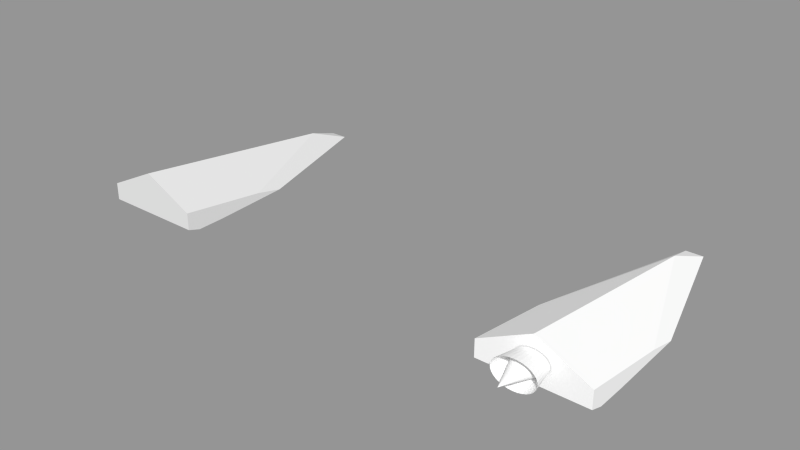 # Source: Wipeout.blend  (saved by Blender 2.69.0; exported with 4.5.12 LTS)
import bpy
from mathutils import Matrix  # noqa: F401  (used for matrix-valued properties, if any)

bpy.ops.wm.read_factory_settings(use_empty=True)
scene = bpy.context.scene
scene.name = 'DummyVehicle'

# ---- collections
col_collection_1_001 = bpy.data.collections.new('Collection 1.001'); scene.collection.children.link(col_collection_1_001)

# ---- materials (node trees are filled in below, after node groups)
mat_pmat_metal = bpy.data.materials.new('pmat/Metal')
mat_dummyvehicle = bpy.data.materials.new('DummyVehicle')
mat_dummyvehicle.alpha_threshold = 0.0
mat_dummyvehicle.use_transparent_shadow = False
mat_dummyvehicle.diffuse_color = (1.0, 1.0, 1.0, 1.0)
mat_dummyvehicle.roughness = 0.5
mat_dummyvehicle.specular_intensity = 0.0
mat_dummyvehicle.line_color = (0.0, 0.0, 0.0, 1.0)
mat_dummyvehiclejet = bpy.data.materials.new('DummyVehicleJet')
mat_dummyvehiclejet.alpha_threshold = 0.0
mat_dummyvehiclejet.use_transparent_shadow = False
mat_dummyvehiclejet.diffuse_color = (1.0, 1.0, 1.0, 1.0)
mat_dummyvehiclejet.roughness = 0.5
mat_dummyvehiclejet.specular_intensity = 0.0
mat_dummyvehiclejet.line_color = (0.0, 0.0, 0.0, 1.0)

# ---- material node trees

# ---- meshes
me_dummyvehicle_mesh = bpy.data.meshes.new('DummyVehicle.mesh')
me_dummyvehicle_mesh.from_pydata([(-1.198, -2.067, 0.1238), (0.0, -2.067, 0.7147), (-0.2, 4.0, -0.3169), (0.0, 3.044, 0.03616), (1.2, -2.067, 0.1263), (0.2, 4.0, -0.3169), (0.0, 0.3266, -0.4934), (0.0, -1.336, -0.5093), (1.2, -0.0006223, -0.1481), (1.2, 0.6587, -0.2928), (1.2, -2.067, -0.2731), (1.2, -1.771, -0.3686), (1.2, -1.099, -0.3622), (-1.198, -2.067, -0.2731), (-1.198, -1.773, -0.368), (-1.198, -0.01971, -0.1492), (-1.198, -1.106, -0.3615), (-1.198, 0.6308, -0.2926)], [], [(3, 5, 2), (15, 3, 2, 17), (0, 17, 16), (2, 5, 6), (5, 9, 12, 6), (0, 16, 14), (3, 8, 9, 5), (4, 10, 11), (3, 1, 4, 8), (8, 4, 9), (13, 0, 14), (6, 12, 11, 7), (12, 4, 11), (9, 4, 12), (0, 15, 17), (16, 6, 7, 14), (17, 2, 6, 16), (10, 13, 14, 7, 11), (0, 1, 3, 15), (1, 0, 13, 10, 4)])
_k = set([(0, 1), (0, 13), (0, 15), (1, 3), (1, 4), (2, 3), (2, 5), (2, 17), (3, 5), (3, 8), (3, 15), (4, 8), (4, 10), (5, 9), (8, 9), (9, 12), (10, 11), (10, 13), (11, 12), (13, 14), (14, 16), (15, 17), (16, 17)])
me_dummyvehicle_mesh.attributes.new('sharp_edge', 'BOOLEAN', 'EDGE').data.foreach_set('value', [ (min(e.vertices), max(e.vertices)) in _k for e in me_dummyvehicle_mesh.edges])
_uv = me_dummyvehicle_mesh.uv_layers.new(name='UVMap')
_uv.uv.foreach_set('vector', [0.2638, 0.6707, 0.1153, 0.7035, 0.1152, 0.6382, 0.7051, 0.473, 0.2638, 0.6707, 0.1152, 0.6382, 0.6066, 0.4731, 0.02803, 0.8901, 0.5297, 0.9787, 0.2075, 0.9884, 0.8401, 0.2805, 0.8401, 0.3359, 0.3314, 0.3082, 0.8401, 0.3359, 0.3774, 0.4731, 0.134, 0.4731, 0.3314, 0.3082, 0.02803, 0.8901, 0.2075, 0.9884, 0.08397, 0.9884, 0.2638, 0.6707, 0.7024, 0.8669, 0.6026, 0.8668, 0.1153, 0.7035, 0.02803, 0.8788, 0.03663, 0.8006, 0.09223, 0.7916, 0.2638, 0.6707, 0.9977, 0.6705, 0.9991, 0.8668, 0.7024, 0.8669, 0.4034, 0.88, 0.02803, 0.8788, 0.5256, 0.8722, 0.02971, 0.9703, 0.02803, 0.8901, 0.08397, 0.9884, 0.3314, 0.3082, 0.134, 0.4731, 0.04092, 0.4731, 0.1012, 0.3082, 0.2125, 0.8113, 0.02803, 0.8788, 0.09223, 0.7916, 0.5256, 0.8722, 0.02803, 0.8788, 0.2125, 0.8113, 0.02803, 0.8901, 0.4093, 0.951, 0.5297, 0.9787, 0.133, 0.1424, 0.3314, 0.3082, 0.1012, 0.3082, 0.04066, 0.1425, 0.3735, 0.1421, 0.8401, 0.2805, 0.3314, 0.3082, 0.133, 0.1424, 0.0, 0.4731, 0.0, 0.1422, 0.04066, 0.1425, 0.1012, 0.3082, 0.04092, 0.4731, 0.9991, 0.4733, 0.9977, 0.6705, 0.2638, 0.6707, 0.7051, 0.473, 0.6597, 0.1702, 0.4561, 0.06838, 0.4557, 1.026e-08, 0.8624, 4.087e-08, 0.8624, 0.0688])
me_dummyvehicle_mesh.materials.append(mat_dummyvehicle)
me_dummyvehicle_mesh.use_remesh_preserve_volume = False
me_dummyvehicle_mesh.use_remesh_preserve_attributes = False
me_dummyvehicle_mesh.use_mirror_vertex_groups = False
me_dummyvehicle_mesh.update()
me_dummyvehicle_mesh_001 = bpy.data.meshes.new('DummyVehicle.mesh.001')
me_dummyvehicle_mesh_001.from_pydata([(0.0001769, -0.5303, 0.3188), (0.09345, -0.5303, 0.3127), (0.1831, -0.5303, 0.2945), (0.2658, -0.5303, 0.2651), (0.3383, -0.5303, 0.2254), (0.3977, -0.5303, 0.1771), (0.4419, -0.5303, 0.122), (0.4691, -0.5303, 0.06225), (0.4783, -0.5303, 6.282e-05), (0.4691, -0.5303, -0.06212), (0.4419, -0.5303, -0.1219), (0.3977, -0.5303, -0.177), (0.3383, -0.5303, -0.2253), (0.2658, -0.5303, -0.265), (0.1427, -2.384e-07, -0.2293), (0.1831, -0.5303, -0.2944), (0.07282, -2.384e-07, -0.2434), (0.09345, -0.5303, -0.3126), (0.0001768, -2.384e-07, -0.2482), (0.0001768, -0.5303, -0.3187), (-0.07247, -2.384e-07, -0.2434), (-0.0931, -0.5303, -0.3126), (-0.1423, -2.384e-07, -0.2293), (-0.1828, -0.5303, -0.2944), (-0.2067, -2.384e-07, -0.2064), (-0.2655, -0.5303, -0.265), (-0.2631, -2.384e-07, -0.1755), (-0.3379, -0.5303, -0.2253), (-0.3094, -2.384e-07, -0.1379), (-0.3974, -0.5303, -0.177), (-0.3439, -2.384e-07, -0.09494), (-0.4415, -0.5303, -0.1219), (-0.365, -2.384e-07, -0.04837), (-0.4688, -0.5303, -0.06212), (-0.3722, -2.384e-07, 6.309e-05), (-0.4779, -0.5303, 6.314e-05), (-0.365, -2.384e-07, 0.04849), (-0.4688, -0.5303, 0.06225), (-0.3439, -2.384e-07, 0.09506), (-0.4415, -0.5303, 0.122), (-0.3094, -2.384e-07, 0.138), (-0.3974, -0.5303, 0.1771), (-0.2631, -2.384e-07, 0.1756), (-0.3379, -0.5303, 0.2255), (-0.2067, -2.384e-07, 0.2065), (-0.2655, -0.5303, 0.2651), (-0.1828, -0.5303, 0.2945), (-0.0931, -0.5303, 0.3127), (0.0001769, -2.384e-07, 0.2479), (0.0001769, -0.9833, 6.291e-05), (0.0727, -2.384e-07, 0.2431), (0.1424, -2.384e-07, 0.229), (0.2067, -2.384e-07, 0.2061), (0.263, -2.384e-07, 0.1753), (0.3093, -2.384e-07, 0.1378), (0.3436, -2.384e-07, 0.0949), (0.3648, -2.384e-07, 0.04841), (0.3719, -2.384e-07, 6.281e-05), (0.3648, -2.384e-07, -0.04829), (0.3436, -2.384e-07, -0.09478), (0.3093, -2.384e-07, -0.1376), (0.263, -2.384e-07, -0.1752), (0.2067, -2.384e-07, -0.206), (-0.1421, -2.384e-07, 0.229), (-0.07235, -2.384e-07, 0.2431)], [], [(14, 15, 17, 16), (16, 17, 19, 18), (18, 19, 21, 20), (20, 21, 23, 22), (22, 23, 25, 24), (24, 25, 27, 26), (26, 27, 29, 28), (28, 29, 31, 30), (30, 31, 33, 32), (32, 33, 35, 34), (34, 35, 37, 36), (36, 37, 39, 38), (38, 39, 41, 40), (40, 41, 43, 42), (42, 43, 45, 44), (48, 49, 50), (50, 49, 51), (51, 49, 52), (52, 49, 53), (53, 49, 54), (54, 49, 55), (55, 49, 56), (56, 49, 57), (57, 49, 58), (58, 49, 59), (59, 49, 60), (60, 49, 61), (61, 49, 62), (64, 49, 48), (63, 49, 64), (48, 0, 1, 50), (50, 1, 2, 51), (51, 2, 3, 52), (52, 3, 4, 53), (53, 4, 5, 54), (54, 5, 6, 55), (55, 6, 7, 56), (56, 7, 8, 57), (57, 8, 9, 58), (58, 9, 10, 59), (59, 10, 11, 60), (60, 11, 12, 61), (61, 12, 13, 62), (62, 13, 15, 14), (44, 45, 46, 63), (64, 47, 0, 48), (63, 46, 47, 64), (62, 49, 14), (14, 49, 16), (16, 49, 18), (18, 49, 20), (20, 49, 22), (22, 49, 24), (24, 49, 26), (26, 49, 28), (28, 49, 30), (30, 49, 32), (32, 49, 34), (34, 49, 36), (36, 49, 38), (38, 49, 40), (40, 49, 42), (42, 49, 44), (44, 49, 63)])
_k = set([(14, 16), (14, 62), (16, 18), (18, 20), (20, 22), (22, 24), (24, 26), (26, 28), (28, 30), (30, 32), (32, 34), (34, 36), (36, 38), (38, 40), (40, 42), (42, 44), (44, 63), (48, 50), (48, 64), (50, 51), (51, 52), (52, 53), (53, 54), (54, 55), (55, 56), (56, 57), (57, 58), (58, 59), (59, 60), (60, 61), (61, 62), (63, 64)])
me_dummyvehicle_mesh_001.attributes.new('sharp_edge', 'BOOLEAN', 'EDGE').data.foreach_set('value', [ (min(e.vertices), max(e.vertices)) in _k for e in me_dummyvehicle_mesh_001.edges])
_uv = me_dummyvehicle_mesh_001.uv_layers.new(name='UVMap')
_uv.uv.foreach_set('vector', [0.8456, 0.1261, 0.9884, 0.1261, 0.9884, 0.1221, 0.8456, 0.1221, 0.8456, 0.1221, 0.9884, 0.1221, 0.9884, 0.1182, 0.8456, 0.1182, 0.8456, 0.2259, 0.9884, 0.2259, 0.9884, 0.2219, 0.8456, 0.2219, 0.8456, 0.2219, 0.9884, 0.2219, 0.9884, 0.218, 0.8456, 0.218, 0.8456, 0.218, 0.9884, 0.218, 0.9884, 0.2143, 0.8456, 0.2143, 0.8456, 0.2143, 0.9884, 0.2143, 0.9884, 0.2108, 0.8456, 0.2108, 0.8456, 0.2108, 0.9884, 0.2108, 0.9884, 0.2075, 0.8456, 0.2075, 0.8456, 0.2075, 0.9884, 0.2075, 0.9884, 0.2045, 0.8456, 0.2045, 0.8456, 0.2045, 0.9884, 0.2045, 0.9884, 0.2017, 0.8456, 0.2017, 0.8456, 0.2017, 0.9884, 0.2017, 0.9884, 0.199, 0.8456, 0.199, 0.8456, 0.199, 0.9884, 0.199, 0.9884, 0.1963, 0.8456, 0.1963, 0.8456, 0.1963, 0.9884, 0.1963, 0.9884, 0.1935, 0.8456, 0.1935, 0.8456, 0.1935, 0.9884, 0.1935, 0.9884, 0.1905, 0.8456, 0.1905, 0.8456, 0.1905, 0.9884, 0.1905, 0.9884, 0.1872, 0.8456, 0.1872, 0.8456, 0.1872, 0.9884, 0.1872, 0.9884, 0.1837, 0.8456, 0.1837, 0.8456, 0.172, 0.9884, 0.168, 0.8456, 0.168, 0.8456, 0.168, 0.9884, 0.1641, 0.8456, 0.1641, 0.8456, 0.1641, 0.9884, 0.1604, 0.8456, 0.1604, 0.8456, 0.1604, 0.9884, 0.1569, 0.8456, 0.1569, 0.8456, 0.1569, 0.9884, 0.1536, 0.8456, 0.1536, 0.8456, 0.1536, 0.9884, 0.1506, 0.8456, 0.1506, 0.8456, 0.1506, 0.9884, 0.1478, 0.8456, 0.1478, 0.8456, 0.1478, 0.9884, 0.1451, 0.8456, 0.1451, 0.8456, 0.1451, 0.9884, 0.1424, 0.8456, 0.1424, 0.8456, 0.1424, 0.9884, 0.1396, 0.8456, 0.1396, 0.8456, 0.1396, 0.9884, 0.1366, 0.8456, 0.1366, 0.8456, 0.1366, 0.9884, 0.1333, 0.8456, 0.1333, 0.8456, 0.1333, 0.9884, 0.1298, 0.8456, 0.1298, 0.8456, 0.176, 0.9884, 0.172, 0.8456, 0.172, 0.8456, 0.1799, 0.9884, 0.176, 0.8456, 0.176, 0.8456, 0.172, 0.9884, 0.172, 0.9884, 0.168, 0.8456, 0.168, 0.8456, 0.168, 0.9884, 0.168, 0.9884, 0.1641, 0.8456, 0.1641, 0.8456, 0.1641, 0.9884, 0.1641, 0.9884, 0.1604, 0.8456, 0.1604, 0.8456, 0.1604, 0.9884, 0.1604, 0.9884, 0.1569, 0.8456, 0.1569, 0.8456, 0.1569, 0.9884, 0.1569, 0.9884, 0.1536, 0.8456, 0.1536, 0.8456, 0.1536, 0.9884, 0.1536, 0.9884, 0.1506, 0.8456, 0.1506, 0.8456, 0.1506, 0.9884, 0.1506, 0.9884, 0.1478, 0.8456, 0.1478, 0.8456, 0.1478, 0.9884, 0.1478, 0.9884, 0.1451, 0.8456, 0.1451, 0.8456, 0.1451, 0.9884, 0.1451, 0.9884, 0.1424, 0.8456, 0.1424, 0.8456, 0.1424, 0.9884, 0.1424, 0.9884, 0.1396, 0.8456, 0.1396, 0.8456, 0.1396, 0.9884, 0.1396, 0.9884, 0.1366, 0.8456, 0.1366, 0.8456, 0.1366, 0.9884, 0.1366, 0.9884, 0.1333, 0.8456, 0.1333, 0.8456, 0.1333, 0.9884, 0.1333, 0.9884, 0.1298, 0.8456, 0.1298, 0.8456, 0.1298, 0.9884, 0.1298, 0.9884, 0.1261, 0.8456, 0.1261, 0.8456, 0.1837, 0.9884, 0.1837, 0.9884, 0.1799, 0.8456, 0.1799, 0.8456, 0.176, 0.9884, 0.176, 0.9884, 0.172, 0.8456, 0.172, 0.8456, 0.1799, 0.9884, 0.1799, 0.9884, 0.176, 0.8456, 0.176, 0.8456, 0.1298, 0.9884, 0.1261, 0.8456, 0.1261, 0.8456, 0.1261, 0.9884, 0.1221, 0.8456, 0.1221, 0.8456, 0.1221, 0.9884, 0.1182, 0.8456, 0.1182, 0.8456, 0.2259, 0.9884, 0.2219, 0.8456, 0.2219, 0.8456, 0.2219, 0.9884, 0.218, 0.8456, 0.218, 0.8456, 0.218, 0.9884, 0.2143, 0.8456, 0.2143, 0.8456, 0.2143, 0.9884, 0.2108, 0.8456, 0.2108, 0.8456, 0.2108, 0.9884, 0.2075, 0.8456, 0.2075, 0.8456, 0.2075, 0.9884, 0.2045, 0.8456, 0.2045, 0.8456, 0.2045, 0.9884, 0.2017, 0.8456, 0.2017, 0.8456, 0.2017, 0.9884, 0.199, 0.8456, 0.199, 0.8456, 0.199, 0.9884, 0.1963, 0.8456, 0.1963, 0.8456, 0.1963, 0.9884, 0.1935, 0.8456, 0.1935, 0.8456, 0.1935, 0.9884, 0.1905, 0.8456, 0.1905, 0.8456, 0.1905, 0.9884, 0.1872, 0.8456, 0.1872, 0.8456, 0.1872, 0.9884, 0.1837, 0.8456, 0.1837, 0.8456, 0.1837, 0.9884, 0.1799, 0.8456, 0.1799])
me_dummyvehicle_mesh_001.materials.append(mat_dummyvehiclejet)
me_dummyvehicle_mesh_001.use_remesh_preserve_volume = False
me_dummyvehicle_mesh_001.use_remesh_preserve_attributes = False
me_dummyvehicle_mesh_001.use_mirror_vertex_groups = False
me_dummyvehicle_mesh_001.update()

# ---- objects
ob_dummyvehicle = bpy.data.objects.new('!DummyVehicle', None)
ob_dummyvehicle_gcol = bpy.data.objects.new('DummyVehicle.gcol', None)
ob_cube = bpy.data.objects.new('Cube', me_dummyvehicle_mesh)
ob_dummyvehicle_mesh = bpy.data.objects.new('DummyVehicle.mesh', me_dummyvehicle_mesh)
ob_dummyvehiclejet_mesh = bpy.data.objects.new('DummyVehicleJet.mesh', me_dummyvehicle_mesh_001)

# ---- transforms, parenting, visibility, modifiers, constraints
ob_dummyvehicle.location = (0.0, 0.0, 0.0)
ob_dummyvehicle.empty_image_offset = (0.0, 0.0)
ob_dummyvehicle.lineart.crease_threshold = 0.0
ob_dummyvehicle_gcol.parent = ob_dummyvehicle
ob_dummyvehicle_gcol.location = (-5.0, 0.0, 0.0)
ob_dummyvehicle_gcol.empty_image_offset = (0.0, 0.0)
ob_dummyvehicle_gcol.lineart.crease_threshold = 0.0
ob_cube.parent = ob_dummyvehicle_gcol
ob_cube.matrix_parent_inverse = Matrix(((1.0, 0.0, 0.0, 5.0), (0.0, 1.0, 0.0, 0.0), (0.0, 0.0, 1.0, 0.0), (0.0, 0.0, 0.0, 1.0)))
ob_cube.location = (-5.0, 0.0, 0.0)
ob_cube.lineart.crease_threshold = 0.0
ob_cube.material_slots[0].link = 'OBJECT'; ob_cube.material_slots[0].material = mat_pmat_metal
ob_dummyvehicle_mesh.parent = ob_dummyvehicle
ob_dummyvehicle_mesh.location = (5.0, 0.0, 0.0)
ob_dummyvehicle_mesh.lineart.crease_threshold = 0.0
_m = ob_dummyvehicle_mesh.modifiers.new('EdgeSplit', 'EDGE_SPLIT')
_m.split_angle = 0.009139
_m.use_edge_angle = False
ob_dummyvehiclejet_mesh.location = (5.0, -2.096, 0.1831)
ob_dummyvehiclejet_mesh.lineart.crease_threshold = 0.0
_m = ob_dummyvehiclejet_mesh.modifiers.new('EdgeSplit', 'EDGE_SPLIT')
_m.split_angle = 0.009139
_m.use_edge_angle = False

# ---- collection membership
col_collection_1_001.objects.link(ob_dummyvehicle)
col_collection_1_001.objects.link(ob_dummyvehicle_gcol)
col_collection_1_001.objects.link(ob_cube)
col_collection_1_001.objects.link(ob_dummyvehicle_mesh)
col_collection_1_001.objects.link(ob_dummyvehiclejet_mesh)

# ---- scene / render settings (as saved in the file)
scene.frame_start = 1; scene.frame_end = 250; scene.frame_set(1)
scene.render.engine = 'BLENDER_EEVEE_NEXT'
scene.render.image_settings.exr_codec = 'NONE'
scene.render.resolution_percentage = 50
scene.render.dither_intensity = 0.0
scene.cycles.use_denoising = False
scene.cycles.samples = 10
scene.cycles.sampling_pattern = 'TABULATED_SOBOL'
scene.cycles.light_sampling_threshold = 0.0
scene.cycles.use_adaptive_sampling = False
scene.cycles.use_light_tree = False
scene.cycles.blur_glossy = 0.0
scene.cycles.volume_bounces = 1
scene.cycles.pixel_filter_type = 'GAUSSIAN'
scene.cycles.sample_clamp_indirect = 0.0
scene.view_settings.view_transform = 'Standard'
bpy.context.view_layer.update()

# ---- added for rendering (the .blend has no active camera and no usable light): camera, sun + grey world if the file has none
cam_auto = bpy.data.cameras.new('AutoCamera')
cam_auto.lens = 50.0
cam_auto.sensor_width = 36.0
cam_auto.clip_end = 1000.0
ob_auto_camera = bpy.data.objects.new('AutoCamera', cam_auto)
scene.collection.objects.link(ob_auto_camera)
ob_auto_camera.location = (13.2588, -15.4487, 10.7088)
ob_auto_camera.rotation_euler = (1.09748, -7.21219e-08, 0.694738)
scene.camera = ob_auto_camera
light_auto_sun = bpy.data.lights.new('AutoSun', 'SUN')
light_auto_sun.energy = 3.0
light_auto_sun.angle = 0.0523599
ob_auto_sun = bpy.data.objects.new('AutoSun', light_auto_sun)
scene.collection.objects.link(ob_auto_sun)
ob_auto_sun.rotation_euler = (0.872665, 0.174533, 0.523599)
if scene.world is None:
    world_auto = bpy.data.worlds.new('AutoWorld')
    world_auto.color = (0.3, 0.3, 0.3)
    scene.world = world_auto
bpy.context.view_layer.update()
